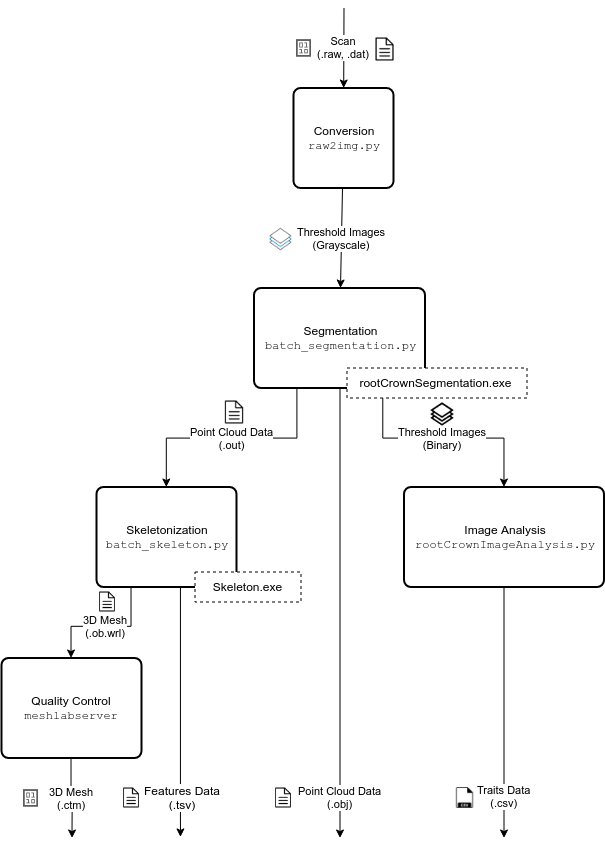

The diagram above was exported from draw.io. Its source (the exported page's mxGraphModel, read from the mxfile embedded in the PNG):
<mxGraphModel dx="1673" dy="869" grid="1" gridSize="10" guides="1" tooltips="1" connect="1" arrows="1" fold="1" page="1" pageScale="1" pageWidth="850" pageHeight="1100" math="0" shadow="0">
  <root>
    <mxCell id="0" />
    <mxCell id="1" parent="0" />
    <mxCell id="k_vBvovbl_MHYppkK90B-1" value="" style="shape=image;html=1;verticalAlign=top;verticalLabelPosition=bottom;labelBackgroundColor=#ffffff;imageAspect=0;aspect=fixed;image=https://cdn2.iconfinder.com/data/icons/2-color-line/67/si-duo-stack-128.png" parent="1" vertex="1">
      <mxGeometry x="329" y="251.5" width="23" height="23" as="geometry" />
    </mxCell>
    <mxCell id="k_vBvovbl_MHYppkK90B-3" value="Scan&lt;br&gt;(.raw, .dat)&lt;br&gt;" style="endArrow=classic;html=1;" parent="1" target="k_vBvovbl_MHYppkK90B-4" edge="1">
      <mxGeometry width="50" height="50" relative="1" as="geometry">
        <mxPoint x="403.5" y="31.5" as="sourcePoint" />
        <mxPoint x="73" y="361" as="targetPoint" />
      </mxGeometry>
    </mxCell>
    <mxCell id="k_vBvovbl_MHYppkK90B-4" value="Conversion&lt;br&gt;&lt;font face=&quot;Courier New&quot;&gt;raw2img.py&lt;/font&gt;&lt;br&gt;" style="rounded=1;whiteSpace=wrap;html=1;absoluteArcSize=1;arcSize=14;strokeWidth=2;" parent="1" vertex="1">
      <mxGeometry x="353" y="111.5" width="100" height="100" as="geometry" />
    </mxCell>
    <mxCell id="k_vBvovbl_MHYppkK90B-9" value="Threshold Images&lt;br&gt;(Grayscale)&lt;br&gt;" style="endArrow=classic;html=1;" parent="1" source="k_vBvovbl_MHYppkK90B-4" target="k_vBvovbl_MHYppkK90B-12" edge="1">
      <mxGeometry width="50" height="50" relative="1" as="geometry">
        <mxPoint x="237" y="361" as="sourcePoint" />
        <mxPoint x="323" y="361.5" as="targetPoint" />
      </mxGeometry>
    </mxCell>
    <mxCell id="k_vBvovbl_MHYppkK90B-11" value="" style="shape=image;html=1;verticalAlign=top;verticalLabelPosition=bottom;labelBackgroundColor=#ffffff;imageAspect=0;aspect=fixed;image=https://cdn0.iconfinder.com/data/icons/elysium-icons/24/Binary.png;strokeColor=#000000;fillColor=#AAAAAA;" parent="1" vertex="1">
      <mxGeometry x="353.5" y="61.5" width="20" height="20" as="geometry" />
    </mxCell>
    <mxCell id="k_vBvovbl_MHYppkK90B-13" value="Point Cloud Data&lt;br&gt;(.out)&lt;br&gt;" style="edgeStyle=orthogonalEdgeStyle;rounded=0;html=1;exitX=0.25;exitY=1;exitDx=0;exitDy=0;jettySize=auto;orthogonalLoop=1;" parent="1" source="k_vBvovbl_MHYppkK90B-12" target="k_vBvovbl_MHYppkK90B-18" edge="1">
      <mxGeometry relative="1" as="geometry">
        <mxPoint x="173" y="571.5" as="targetPoint" />
      </mxGeometry>
    </mxCell>
    <mxCell id="k_vBvovbl_MHYppkK90B-14" value="Threshold Images&lt;br&gt;(Binary)&lt;br&gt;" style="edgeStyle=orthogonalEdgeStyle;rounded=0;html=1;exitX=0.75;exitY=1;exitDx=0;exitDy=0;jettySize=auto;orthogonalLoop=1;" parent="1" source="k_vBvovbl_MHYppkK90B-12" target="k_vBvovbl_MHYppkK90B-19" edge="1">
      <mxGeometry relative="1" as="geometry">
        <mxPoint x="613" y="571.5" as="targetPoint" />
      </mxGeometry>
    </mxCell>
    <mxCell id="k_vBvovbl_MHYppkK90B-31" value="Point Cloud Data&lt;br&gt;(.obj)&lt;br&gt;" style="edgeStyle=orthogonalEdgeStyle;rounded=0;html=1;jettySize=auto;orthogonalLoop=1;" parent="1" edge="1">
      <mxGeometry x="0.8214" relative="1" as="geometry">
        <mxPoint x="399.5" y="861.5" as="targetPoint" />
        <mxPoint x="399.5" y="411.5" as="sourcePoint" />
        <mxPoint as="offset" />
      </mxGeometry>
    </mxCell>
    <mxCell id="k_vBvovbl_MHYppkK90B-16" value="" style="shape=image;html=1;verticalAlign=top;verticalLabelPosition=bottom;labelBackgroundColor=#ffffff;imageAspect=0;aspect=fixed;image=https://cdn4.iconfinder.com/data/icons/basic-user-interface-elements/700/document-text-file-sheet-doc-128.png;strokeColor=#000000;strokeWidth=1;fillColor=#999999;" parent="1" vertex="1">
      <mxGeometry x="282.5" y="424.5" width="23" height="23" as="geometry" />
    </mxCell>
    <mxCell id="k_vBvovbl_MHYppkK90B-17" value="" style="shape=image;html=1;verticalAlign=top;verticalLabelPosition=bottom;labelBackgroundColor=#ffffff;imageAspect=0;aspect=fixed;image=https://cdn2.iconfinder.com/data/icons/interface-12/24/interface-28-128.png;strokeColor=#000000;strokeWidth=1;fillColor=#999999;" parent="1" vertex="1">
      <mxGeometry x="490.5" y="426.5" width="23" height="23" as="geometry" />
    </mxCell>
    <mxCell id="k_vBvovbl_MHYppkK90B-25" value="3D Mesh&lt;br&gt;(.ob.wrl)&lt;br&gt;" style="edgeStyle=orthogonalEdgeStyle;rounded=0;html=1;exitX=0.25;exitY=1;exitDx=0;exitDy=0;jettySize=auto;orthogonalLoop=1;" parent="1" source="k_vBvovbl_MHYppkK90B-18" target="k_vBvovbl_MHYppkK90B-35" edge="1">
      <mxGeometry relative="1" as="geometry">
        <mxPoint x="226" y="771.5" as="targetPoint" />
        <Array as="points">
          <mxPoint x="191" y="650" />
          <mxPoint x="131" y="650" />
        </Array>
      </mxGeometry>
    </mxCell>
    <mxCell id="k_vBvovbl_MHYppkK90B-26" value="Traits Data&lt;br&gt;(.csv)" style="edgeStyle=orthogonalEdgeStyle;rounded=0;html=1;jettySize=auto;orthogonalLoop=1;" parent="1" source="k_vBvovbl_MHYppkK90B-19" edge="1">
      <mxGeometry x="0.6689" relative="1" as="geometry">
        <mxPoint x="563.5" y="861.5" as="targetPoint" />
        <mxPoint as="offset" />
      </mxGeometry>
    </mxCell>
    <mxCell id="k_vBvovbl_MHYppkK90B-19" value="Image Analysis&lt;br&gt;&lt;font face=&quot;Courier New&quot;&gt;rootCrownImageAnalysis.py&lt;/font&gt;&lt;br&gt;" style="rounded=1;whiteSpace=wrap;html=1;absoluteArcSize=1;arcSize=14;strokeWidth=2;" parent="1" vertex="1">
      <mxGeometry x="463.5" y="510.5" width="200" height="100" as="geometry" />
    </mxCell>
    <mxCell id="k_vBvovbl_MHYppkK90B-32" value="" style="shape=image;html=1;verticalAlign=top;verticalLabelPosition=bottom;labelBackgroundColor=#ffffff;imageAspect=0;aspect=fixed;image=https://cdn4.iconfinder.com/data/icons/basic-user-interface-elements/700/document-text-file-sheet-doc-128.png;strokeColor=#000000;strokeWidth=1;fillColor=#999999;" parent="1" vertex="1">
      <mxGeometry x="333" y="811.5" width="20" height="20" as="geometry" />
    </mxCell>
    <mxCell id="k_vBvovbl_MHYppkK90B-33" value="" style="shape=image;html=1;verticalAlign=top;verticalLabelPosition=bottom;labelBackgroundColor=#ffffff;imageAspect=0;aspect=fixed;image=https://cdn2.iconfinder.com/data/icons/file-formats-10/614/20_-_CSV-128.png;dashed=1;strokeColor=#000000;strokeWidth=1;fillColor=#999999;" parent="1" vertex="1">
      <mxGeometry x="510.5" y="807.5" width="28" height="28" as="geometry" />
    </mxCell>
    <mxCell id="k_vBvovbl_MHYppkK90B-36" value="3D Mesh&lt;br&gt;(.ctm)&lt;br&gt;" style="edgeStyle=orthogonalEdgeStyle;rounded=0;html=1;exitX=0.5;exitY=1;exitDx=0;exitDy=0;jettySize=auto;orthogonalLoop=1;" parent="1" source="k_vBvovbl_MHYppkK90B-35" edge="1">
      <mxGeometry relative="1" as="geometry">
        <mxPoint x="131.5" y="861.5" as="targetPoint" />
        <mxPoint as="offset" />
      </mxGeometry>
    </mxCell>
    <mxCell id="k_vBvovbl_MHYppkK90B-35" value="Quality Control&lt;br&gt;&lt;font face=&quot;Courier New&quot;&gt;meshlabserver&lt;/font&gt;&lt;br&gt;" style="rounded=1;whiteSpace=wrap;html=1;absoluteArcSize=1;arcSize=14;strokeWidth=2;" parent="1" vertex="1">
      <mxGeometry x="61" y="681.5" width="140" height="100" as="geometry" />
    </mxCell>
    <mxCell id="k_vBvovbl_MHYppkK90B-37" value="" style="shape=image;html=1;verticalAlign=top;verticalLabelPosition=bottom;labelBackgroundColor=#ffffff;imageAspect=0;aspect=fixed;image=https://cdn0.iconfinder.com/data/icons/elysium-icons/24/Binary.png;strokeColor=#000000;fillColor=#AAAAAA;" parent="1" vertex="1">
      <mxGeometry x="80.5" y="811.5" width="20" height="20" as="geometry" />
    </mxCell>
    <mxCell id="k_vBvovbl_MHYppkK90B-42" value="" style="group" parent="1" vertex="1" connectable="0">
      <mxGeometry x="156" y="510.5" width="204.5" height="120" as="geometry" />
    </mxCell>
    <mxCell id="k_vBvovbl_MHYppkK90B-18" value="Skeletonization&lt;br&gt;&lt;font face=&quot;Courier New&quot;&gt;batch_skeleton.py&lt;/font&gt;&lt;br&gt;" style="rounded=1;whiteSpace=wrap;html=1;absoluteArcSize=1;arcSize=14;strokeWidth=2;" parent="k_vBvovbl_MHYppkK90B-42" vertex="1">
      <mxGeometry width="140" height="100" as="geometry" />
    </mxCell>
    <mxCell id="k_vBvovbl_MHYppkK90B-28" value="Skeleton.exe" style="rounded=0;whiteSpace=wrap;html=1;strokeColor=#000000;strokeWidth=1;fillColor=#ffffff;dashed=1;" parent="k_vBvovbl_MHYppkK90B-42" vertex="1">
      <mxGeometry x="98.5" y="85" width="106" height="30" as="geometry" />
    </mxCell>
    <mxCell id="k_vBvovbl_MHYppkK90B-34" value="" style="shape=image;html=1;verticalAlign=top;verticalLabelPosition=bottom;labelBackgroundColor=#ffffff;imageAspect=0;aspect=fixed;image=https://cdn4.iconfinder.com/data/icons/basic-user-interface-elements/700/document-text-file-sheet-doc-128.png;strokeColor=#000000;strokeWidth=1;fillColor=#999999;" parent="k_vBvovbl_MHYppkK90B-42" vertex="1">
      <mxGeometry x="1" y="105" width="20" height="20" as="geometry" />
    </mxCell>
    <mxCell id="k_vBvovbl_MHYppkK90B-43" value="" style="group" parent="1" vertex="1" connectable="0">
      <mxGeometry x="313.5" y="311.5" width="273" height="110" as="geometry" />
    </mxCell>
    <mxCell id="k_vBvovbl_MHYppkK90B-12" value="Segmentation&lt;br&gt;&lt;font face=&quot;Courier New&quot;&gt;batch_segmentation.py&lt;/font&gt;&lt;br&gt;" style="rounded=1;whiteSpace=wrap;html=1;absoluteArcSize=1;arcSize=14;strokeWidth=2;" parent="k_vBvovbl_MHYppkK90B-43" vertex="1">
      <mxGeometry width="171" height="100" as="geometry" />
    </mxCell>
    <mxCell id="k_vBvovbl_MHYppkK90B-29" value="rootCrownSegmentation.exe" style="rounded=0;whiteSpace=wrap;html=1;strokeColor=#000000;strokeWidth=1;fillColor=#ffffff;dashed=1;" parent="k_vBvovbl_MHYppkK90B-43" vertex="1">
      <mxGeometry x="93" y="80" width="180" height="30" as="geometry" />
    </mxCell>
    <mxCell id="9OUSPWMbAFPMw91SV1NK-1" value="" style="shape=image;html=1;verticalAlign=top;verticalLabelPosition=bottom;labelBackgroundColor=#ffffff;imageAspect=0;aspect=fixed;image=https://cdn4.iconfinder.com/data/icons/basic-user-interface-elements/700/document-text-file-sheet-doc-128.png;strokeColor=#000000;strokeWidth=1;fillColor=#999999;" parent="1" vertex="1">
      <mxGeometry x="433" y="61.5" width="23" height="23" as="geometry" />
    </mxCell>
    <mxCell id="ZpPmxRZPqgA8vyz1pY-0-2" style="edgeStyle=orthogonalEdgeStyle;rounded=0;orthogonalLoop=1;jettySize=auto;html=1;exitX=0.5;exitY=1;exitDx=0;exitDy=0;" edge="1" parent="1" source="k_vBvovbl_MHYppkK90B-18">
      <mxGeometry relative="1" as="geometry">
        <mxPoint x="240" y="860" as="targetPoint" />
        <Array as="points">
          <mxPoint x="240" y="611" />
        </Array>
      </mxGeometry>
    </mxCell>
    <mxCell id="ZpPmxRZPqgA8vyz1pY-0-3" value="Features Data&lt;br&gt;(.tsv)" style="text;html=1;resizable=0;points=[];align=center;verticalAlign=middle;labelBackgroundColor=#ffffff;" vertex="1" connectable="0" parent="ZpPmxRZPqgA8vyz1pY-0-2">
      <mxGeometry x="0.6958" y="1" relative="1" as="geometry">
        <mxPoint as="offset" />
      </mxGeometry>
    </mxCell>
    <mxCell id="ZpPmxRZPqgA8vyz1pY-0-4" value="" style="shape=image;html=1;verticalAlign=top;verticalLabelPosition=bottom;labelBackgroundColor=#ffffff;imageAspect=0;aspect=fixed;image=https://cdn4.iconfinder.com/data/icons/basic-user-interface-elements/700/document-text-file-sheet-doc-128.png;strokeColor=#000000;strokeWidth=1;fillColor=#999999;" vertex="1" parent="1">
      <mxGeometry x="181" y="811.5" width="20" height="20" as="geometry" />
    </mxCell>
  </root>
</mxGraphModel>